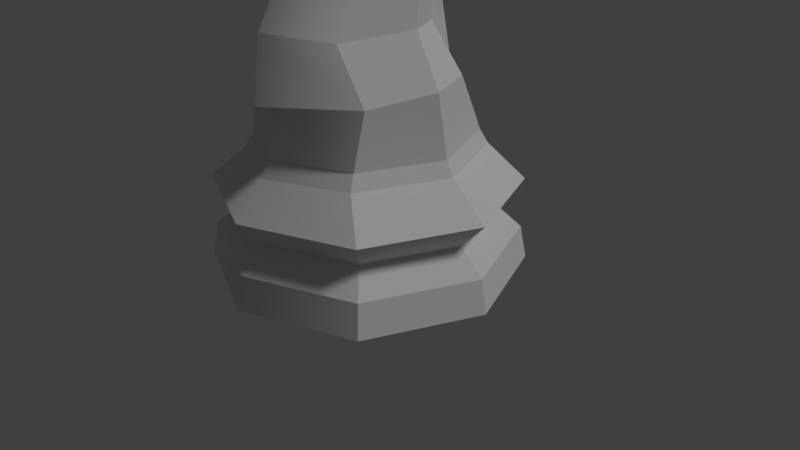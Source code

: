 # Source: Chess_knightLP.blend  (saved by Blender 2.79.0; exported with 4.5.12 LTS)
import bpy
from mathutils import Matrix  # noqa: F401  (used for matrix-valued properties, if any)

bpy.ops.wm.read_factory_settings(use_empty=True)
scene = bpy.context.scene
scene.name = 'Scene'

# ---- collections
col_collection_1 = bpy.data.collections.new('Collection 1'); scene.collection.children.link(col_collection_1)

# ---- world
world_world = bpy.data.worlds.new('World'); scene.world = world_world
world_world.color = (0.05088, 0.05088, 0.05088)
world_world.use_sun_shadow = False
world_world.sun_shadow_jitter_overblur = 0.0
world_world.cycles.sampling_method = 'MANUAL'

# ---- cameras
cam_camera = bpy.data.cameras.new('Camera')
cam_camera.clip_end = 100.0
cam_camera.lens = 35.0
cam_camera.sensor_width = 32.0
cam_camera.sensor_height = 18.0
cam_camera.ortho_scale = 7.314
cam_camera.dof.focus_distance = 0.0
cam_camera.dof.aperture_fstop = 128.0

# ---- lights
light_lamp = bpy.data.lights.new('Lamp', 'SUN')
light_lamp.transmission_factor = 0.0
light_lamp.cutoff_distance = 30.0
light_lamp.angle = 0.1993
light_lamp.energy = 1.0
light_lamp.shadow_buffer_clip_start = 1.001
light_lamp.shadow_soft_size = 0.1
light_lamp.shadow_cascade_max_distance = 1000.0

# ---- meshes
me_cylinder = bpy.data.meshes.new('Cylinder')
me_cylinder.from_pydata([(0.0, 1.5, 0.0), (-4.888e-07, -1.5, 0.0), (-0.3559, -0.4425, 2.251), (-1.061, -1.061, 0.0), (-0.6348, 0.004724, 2.29), (-1.5, 1.448e-06, 0.0), (-0.3559, 0.6113, 2.227), (-1.061, 1.061, 0.0), (0.0, 1.096, 2.336), (3.665e-08, 1.192, 0.536), (-3.517e-07, -1.192, 0.536), (-0.8428, -0.8428, 0.536), (-1.192, 1.25e-06, 0.536), (-0.8428, 0.8428, 0.536), (7.345e-09, 1.438, 0.3186), (-4.612e-07, -1.438, 0.3186), (-1.016, -1.016, 0.3186), (-1.438, 1.404e-06, 0.3186), (-1.016, 1.016, 0.3186), (0.0, 1.159, 1.133), (1.542e-08, 1.446, 0.8115), (-4.564e-07, -1.446, 0.8115), (0.0, -1.159, 1.133), (-1.022, -1.022, 0.8115), (-0.7301, -0.8198, 1.133), (-1.446, 1.416e-06, 0.8115), (-1.07, 1.212e-06, 1.133), (-1.022, 1.022, 0.8115), (-0.7301, 0.8198, 1.133), (0.0, 1.061, 1.27), (-0.689, 0.7505, 1.27), (-0.9999, 1.157e-06, 1.27), (-0.689, -0.7505, 1.27), (0.0, -1.061, 1.27), (-0.3134, -0.4875, 2.867), (-0.536, -0.09253, 2.856), (-0.3134, 0.2467, 3.004), (0.0, 0.5952, 3.196), (-0.2992, -0.8417, 3.66), (-0.3958, -0.4922, 3.543), (-0.1885, -0.07088, 3.425), (0.0, 0.2767, 3.469), (-0.3618, -1.069, 4.575), (-0.3543, -0.6184, 3.981), (-0.147, -0.2596, 3.758), (0.0, -0.04649, 3.713), (0.0, 0.2085, 4.815), (-0.2622, 0.2136, 4.646), (-0.4316, 0.2258, 4.237), (-0.2622, 0.238, 3.828), (0.0, 0.2431, 3.659), (0.0, 0.913, 4.505), (-0.1868, 0.6935, 4.418), (-0.3511, 0.6073, 4.211), (-0.2191, 0.5211, 3.992), (0.0, 0.4854, 3.827), (0.0, 0.9995, 3.828), (-0.1608, 1.03, 3.873), (-0.2271, 1.104, 4.092), (-0.2023, 1.178, 4.219), (0.0, 1.321, 4.267), (-0.6761, -0.503, 1.823), (-0.6761, 0.61, 1.757), (-0.9684, 0.08139, 1.858), (0.0, 1.18, 1.758), (-0.2821, -0.3482, 4.462), (-0.4719, -0.2928, 4.234), (-0.2821, -0.1098, 3.862), (0.0, 0.1349, 3.632), (0.0, -0.3434, 4.876), (-0.1713, -1.429, 0.0), (-0.1642, -1.37, 0.3186), (-0.1651, -1.377, 0.8115), (-0.1361, -1.136, 0.536), (-0.1179, -1.105, 1.133), (-0.05749, -0.682, 2.313), (-0.1113, -1.011, 1.27), (-0.05062, -0.8131, 3.0), (-0.04832, -1.073, 3.703), (-0.1491, -1.246, 4.716), (-0.04235, 0.2093, 4.788), (-0.03539, 0.8645, 4.498), (-0.03268, 1.319, 4.254), (-0.1092, -0.7609, 1.863), (-0.04557, -0.3442, 4.847), (0.0, -0.9779, 1.87), (-0.09063, -0.8493, 2.313), (0.0, -0.8955, 2.325), (-0.08376, -0.9805, 3.0), (0.0, -1.043, 3.026), (-0.08147, -1.24, 3.703), (0.0, -1.285, 3.711), (-0.08147, -1.149, 4.794), (0.0, -1.19, 4.827), (0.0, -0.5108, 5.061), (-0.1092, -0.9282, 1.863), (-0.04557, -0.5116, 4.987), (-0.3521, -0.9973, 4.564), (-0.3906, -0.5179, 4.059), (-0.1887, -0.2134, 3.79), (0.0, 0.009458, 3.688), (-0.1536, -1.116, 4.761), (0.0, -0.9807, 4.899), (-0.0704, -0.9527, 4.854), (-0.2939, -0.6399, 4.476), (-0.2992, -0.77, 4.483), (-0.04832, -0.9821, 4.654), (-0.04747, -0.7853, 4.714)], [], [(70, 71, 16, 3), (71, 73, 11, 16), (73, 72, 23, 11), (72, 74, 24, 23), (3, 16, 17, 5), (16, 11, 12, 17), (11, 23, 25, 12), (23, 24, 26, 25), (5, 17, 18, 7), (17, 12, 13, 18), (12, 25, 27, 13), (25, 26, 28, 27), (7, 18, 14, 0), (18, 13, 9, 14), (13, 27, 20, 9), (27, 28, 19, 20), (83, 75, 2, 61), (62, 6, 8, 64), (61, 2, 4, 63), (63, 4, 6, 62), (0, 1, 70, 3, 5, 7), (74, 22, 33, 76), (26, 24, 32, 31), (28, 26, 31, 30), (19, 28, 30, 29), (4, 35, 36, 6), (6, 36, 37, 8), (75, 77, 34, 2), (2, 34, 35, 4), (34, 38, 39, 35), (35, 39, 40, 36), (36, 40, 41, 37), (77, 78, 38, 34), (38, 105, 43, 39), (39, 43, 44, 40), (40, 44, 45, 41), (78, 106, 105, 38), (65, 47, 48, 66), (66, 48, 49, 67), (67, 49, 50, 68), (84, 80, 47, 65), (47, 52, 53, 48), (48, 53, 54, 49), (49, 54, 55, 50), (80, 81, 52, 47), (54, 57, 56, 55), (53, 58, 57, 54), (52, 59, 58, 53), (81, 82, 59, 52), (31, 63, 62, 30), (32, 61, 63, 31), (30, 62, 64, 29), (76, 83, 61, 32), (107, 84, 65, 104), (99, 67, 68, 100), (98, 66, 67, 99), (104, 65, 66, 98), (59, 82, 60, 56, 57, 58), (76, 95, 83), (107, 103, 96, 84), (51, 60, 82, 81), (46, 51, 81, 80), (69, 46, 80, 84), (75, 86, 88, 77), (77, 88, 90, 78), (78, 90, 92, 106), (24, 74, 76, 32), (21, 22, 74, 72), (10, 21, 72, 73), (15, 10, 73, 71), (1, 15, 71, 70), (102, 94, 96, 103), (33, 85, 95, 76), (91, 93, 92, 90), (89, 91, 90, 88), (87, 89, 88, 86), (85, 87, 86, 95), (83, 95, 86, 75), (84, 96, 94, 69), (93, 102, 103, 92), (106, 92, 103, 107), (105, 104, 98, 43), (43, 98, 99, 44), (44, 99, 100, 45), (79, 101, 97, 42), (97, 104, 105, 42), (42, 105, 106, 79), (79, 106, 107, 101), (101, 107, 104, 97)])
me_cylinder.polygons.foreach_set('use_smooth', [True] * 89)
me_cylinder.use_remesh_preserve_volume = False
me_cylinder.use_remesh_preserve_attributes = False
me_cylinder.use_mirror_vertex_groups = False
me_cylinder.update()

# ---- objects
ob_knightlp = bpy.data.objects.new('KnightLP', me_cylinder)
ob_lamp = bpy.data.objects.new('Lamp', light_lamp)
ob_camera = bpy.data.objects.new('Camera', cam_camera)

# ---- transforms, parenting, visibility, modifiers, constraints
ob_knightlp.location = (0.0, 0.0, 0.0)
ob_knightlp.rotation_euler = (0.0, 0.0, 3.142)
ob_knightlp.scale = (1.333, 1.333, 1.333)
ob_knightlp.lineart.crease_threshold = 0.0
_m = ob_knightlp.modifiers.new('EdgeSplit', 'EDGE_SPLIT')
_m.split_angle = 0.0
_m = ob_knightlp.modifiers.new('Mirror', 'MIRROR')
_m.use_clip = True
ob_lamp.location = (15.21, 1.005, 5.904)
ob_lamp.rotation_euler = (0.6503, 0.05522, 1.866)
ob_lamp.lock_rotations_4d = False
ob_lamp.empty_display_type = 'ARROWS'
ob_lamp.color = (0.0, 0.0, 0.0, 0.0)
ob_lamp.lineart.crease_threshold = 0.0
ob_camera.location = (7.481, -6.508, 5.344)
ob_camera.rotation_euler = (1.109, 0.0, 0.8149)
ob_camera.lock_rotations_4d = False
ob_camera.empty_display_type = 'ARROWS'
ob_camera.color = (0.0, 0.0, 0.0, 0.0)
ob_camera.display_type = 'WIRE'
ob_camera.lineart.crease_threshold = 0.0

# ---- collection membership
col_collection_1.objects.link(ob_knightlp)
col_collection_1.objects.link(ob_lamp)
col_collection_1.objects.link(ob_camera)

# ---- scene / render settings (as saved in the file)
scene.camera = ob_camera
scene.frame_start = 1; scene.frame_end = 250; scene.frame_set(1)
scene.render.engine = 'BLENDER_EEVEE_NEXT'
scene.render.resolution_percentage = 50
scene.render.dither_intensity = 0.0
scene.cycles.use_denoising = False
scene.cycles.samples = 128
scene.cycles.sampling_pattern = 'TABULATED_SOBOL'
scene.cycles.use_adaptive_sampling = False
scene.cycles.use_light_tree = False
scene.cycles.blur_glossy = 0.0
scene.cycles.sample_clamp_indirect = 0.0
scene.view_settings.view_transform = 'Standard'
bpy.context.view_layer.update()
